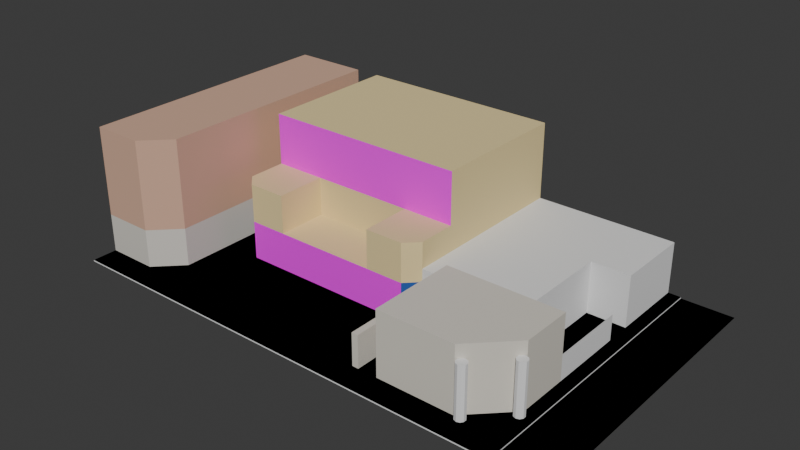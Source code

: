 # Source: cinema.blend  (saved by Blender 4.2.66; exported with 4.5.12 LTS)
import bpy
from mathutils import Matrix  # noqa: F401  (used for matrix-valued properties, if any)

bpy.ops.wm.read_factory_settings(use_empty=True)
scene = bpy.context.scene
scene.name = 'Scene'

# ---- collections
col_collection = bpy.data.collections.new('Collection'); scene.collection.children.link(col_collection)

# ---- images (referenced by path relative to the original .blend; pixels are not part of the script)
import os
ASSET_DIR = os.environ.get("B2B_ASSET_DIR", "")  # directory of the original .blend (textures are referenced by path, not embedded)
HERE = os.path.dirname(os.path.abspath(__file__))  # packed textures are extracted next to this script under _unpacked/

def load_image(name, relpath, width, height, colorspace="sRGB"):
    """Load a texture the original file referenced (path relative to the .blend, or extracted next to this script)."""
    p = next((c for c in (os.path.join(HERE, relpath), os.path.join(ASSET_DIR, relpath)) if relpath and os.path.exists(c)), "")
    if p:
        img = bpy.data.images.load(p, check_existing=True)
        img.name = name
    else:  # same state as the original file: an image datablock whose file is absent (Cycles renders it pink)
        img = bpy.data.images.new(name, width, height)
        img.source = "FILE"
        img.filepath = "//" + (relpath or name)
    img.colorspace_settings.name = colorspace
    return img
img_door_cinema_png = load_image('door_cinema.png', 'door_cinema.png', 1024, 1024, 'sRGB')
img_banner_cinema_png = load_image('banner_cinema.png', 'banner_cinema.png', 1024, 1024, 'sRGB')

# ---- materials (node trees are filled in below, after node groups)
mat_facadecine = bpy.data.materials.new('FacadeCine')
mat_facadecine.use_backface_culling = True
mat_blue = bpy.data.materials.new('Blue')
mat_blue.use_backface_culling = True
mat_entrance = bpy.data.materials.new('Entrance')
mat_banner_001 = bpy.data.materials.new('Banner.001')
mat_banner_001.use_backface_culling = True
mat_bankfacade = bpy.data.materials.new('BankFacade')
mat_bankfacade.use_backface_culling = True
mat_salmon = bpy.data.materials.new('Salmon')
mat_salmon.use_backface_culling = True
mat_restaurant = bpy.data.materials.new('Restaurant')
mat_restaurant.use_backface_culling = True
mat_facade_music_school = bpy.data.materials.new('Facade Music School')
mat_facade_music_school.use_backface_culling = True
mat_sidewalk = bpy.data.materials.new('Sidewalk')
mat_sidewalk.use_backface_culling = True
mat_road = bpy.data.materials.new('Road')
mat_road.use_backface_culling = True

# ---- material node trees
mat_facadecine.use_nodes = True; mat_facadecine.node_tree.nodes.clear()
_N = mat_facadecine.node_tree.nodes; _L = mat_facadecine.node_tree.links
n0 = _N.new('ShaderNodeBsdfPrincipled'); n0.name = 'Principled BSDF'; n0.location = (10, 300)
n0.inputs[0].default_value = (0.8069, 0.6514, 0.3278, 1.0)
n0.inputs[2].default_value = 1.0
n1 = _N.new('ShaderNodeOutputMaterial'); n1.name = 'Material Output'; n1.location = (300, 300)
_L.new(n0.outputs[0], n1.inputs[0])
n1.is_active_output = True
mat_blue.use_nodes = True; mat_blue.node_tree.nodes.clear()
_N = mat_blue.node_tree.nodes; _L = mat_blue.node_tree.links
n0 = _N.new('ShaderNodeBsdfPrincipled'); n0.name = 'Principled BSDF'; n0.location = (10, 300)
n0.inputs[0].default_value = (0.01764, 0.09084, 0.3712, 1.0)
n0.inputs[2].default_value = 1.0
n1 = _N.new('ShaderNodeOutputMaterial'); n1.name = 'Material Output'; n1.location = (300, 300)
_L.new(n0.outputs[0], n1.inputs[0])
n1.is_active_output = True
mat_entrance.use_nodes = True; mat_entrance.node_tree.nodes.clear()
_N = mat_entrance.node_tree.nodes; _L = mat_entrance.node_tree.links
n0 = _N.new('ShaderNodeBsdfPrincipled'); n0.name = 'Principled BSDF'; n0.location = (10, 300)
n1 = _N.new('ShaderNodeOutputMaterial'); n1.name = 'Material Output'; n1.location = (300, 300)
n2 = _N.new('ShaderNodeTexImage'); n2.name = 'Image Texture'; n2.location = (-280, 280)
n2.image = img_door_cinema_png
_L.new(n0.outputs[0], n1.inputs[0])
_L.new(n2.outputs[0], n0.inputs[0])
n1.is_active_output = True
mat_banner_001.use_nodes = True; mat_banner_001.node_tree.nodes.clear()
_N = mat_banner_001.node_tree.nodes; _L = mat_banner_001.node_tree.links
n0 = _N.new('ShaderNodeBsdfPrincipled'); n0.name = 'Principled BSDF'; n0.location = (10, 300)
n0.inputs[2].default_value = 1.0
n1 = _N.new('ShaderNodeOutputMaterial'); n1.name = 'Material Output'; n1.location = (300, 300)
n2 = _N.new('ShaderNodeTexImage'); n2.name = 'Image Texture'; n2.location = (-280, 280)
n2.image = img_banner_cinema_png
_L.new(n0.outputs[0], n1.inputs[0])
_L.new(n2.outputs[0], n0.inputs[0])
n1.is_active_output = True
mat_bankfacade.use_nodes = True; mat_bankfacade.node_tree.nodes.clear()
_N = mat_bankfacade.node_tree.nodes; _L = mat_bankfacade.node_tree.links
n0 = _N.new('ShaderNodeBsdfPrincipled'); n0.name = 'Principled BSDF'; n0.location = (10, 300)
n0.inputs[0].default_value = (0.6867, 0.6514, 0.5711, 1.0)
n0.inputs[2].default_value = 1.0
n1 = _N.new('ShaderNodeOutputMaterial'); n1.name = 'Material Output'; n1.location = (300, 300)
_L.new(n0.outputs[0], n1.inputs[0])
n1.is_active_output = True
mat_salmon.use_nodes = True; mat_salmon.node_tree.nodes.clear()
_N = mat_salmon.node_tree.nodes; _L = mat_salmon.node_tree.links
n0 = _N.new('ShaderNodeBsdfPrincipled'); n0.name = 'Principled BSDF'; n0.location = (10, 300)
n0.inputs[0].default_value = (0.6376, 0.3968, 0.2831, 1.0)
n0.inputs[2].default_value = 1.0
n1 = _N.new('ShaderNodeOutputMaterial'); n1.name = 'Material Output'; n1.location = (300, 300)
_L.new(n0.outputs[0], n1.inputs[0])
n1.is_active_output = True
mat_restaurant.use_nodes = True; mat_restaurant.node_tree.nodes.clear()
_N = mat_restaurant.node_tree.nodes; _L = mat_restaurant.node_tree.links
n0 = _N.new('ShaderNodeBsdfPrincipled'); n0.name = 'Principled BSDF'; n0.location = (10, 300)
n0.inputs[0].default_value = (0.6445, 0.6172, 0.5583, 1.0)
n0.inputs[2].default_value = 1.0
n1 = _N.new('ShaderNodeOutputMaterial'); n1.name = 'Material Output'; n1.location = (300, 300)
_L.new(n0.outputs[0], n1.inputs[0])
n1.is_active_output = True
mat_facade_music_school.use_nodes = True; mat_facade_music_school.node_tree.nodes.clear()
_N = mat_facade_music_school.node_tree.nodes; _L = mat_facade_music_school.node_tree.links
n0 = _N.new('ShaderNodeBsdfPrincipled'); n0.name = 'Principled BSDF'; n0.location = (10, 300)
n0.inputs[2].default_value = 1.0
n1 = _N.new('ShaderNodeOutputMaterial'); n1.name = 'Material Output'; n1.location = (300, 300)
_L.new(n0.outputs[0], n1.inputs[0])
n1.is_active_output = True
mat_sidewalk.use_nodes = True; mat_sidewalk.node_tree.nodes.clear()
_N = mat_sidewalk.node_tree.nodes; _L = mat_sidewalk.node_tree.links
n0 = _N.new('ShaderNodeBsdfPrincipled'); n0.name = 'Principled BSDF'; n0.location = (10, 300)
n0.inputs[2].default_value = 1.0
n1 = _N.new('ShaderNodeOutputMaterial'); n1.name = 'Material Output'; n1.location = (300, 300)
_L.new(n0.outputs[0], n1.inputs[0])
n1.is_active_output = True
mat_road.use_nodes = True; mat_road.node_tree.nodes.clear()
_N = mat_road.node_tree.nodes; _L = mat_road.node_tree.links
n0 = _N.new('ShaderNodeBsdfPrincipled'); n0.name = 'Principled BSDF'; n0.location = (10, 300)
n0.inputs[0].default_value = (0.1329, 0.1329, 0.1329, 1.0)
n0.inputs[2].default_value = 1.0
n1 = _N.new('ShaderNodeOutputMaterial'); n1.name = 'Material Output'; n1.location = (300, 300)
_L.new(n0.outputs[0], n1.inputs[0])
n1.is_active_output = True

# ---- world
world_world = bpy.data.worlds.new('World'); scene.world = world_world
world_world.use_nodes = True; world_world.node_tree.nodes.clear()
_N = world_world.node_tree.nodes; _L = world_world.node_tree.links
n0 = _N.new('ShaderNodeOutputWorld'); n0.name = 'World Output'; n0.location = (300, 300)
n1 = _N.new('ShaderNodeBackground'); n1.name = 'Background'; n1.location = (10, 300)
n1.inputs[0].default_value = (0.05088, 0.05088, 0.05088, 1.0)
_L.new(n1.outputs[0], n0.inputs[0])
n0.is_active_output = True
world_world.color = (0.05088, 0.05088, 0.05088)
world_world.sun_shadow_jitter_overblur = 0.0

# ---- meshes
me_plane = bpy.data.meshes.new('Plane')
me_plane.from_pydata([(4.0, 6.0, 3.0), (-4.0, 6.0, 3.0), (4.0, 6.0, 6.0), (8.0, 10.0, 10.0), (-8.0, 10.0, 10.0), (-4.0, 6.0, 6.0), (8.0, 10.0, 0.0), (-8.0, 10.0, 0.0), (8.0, 10.0, 3.0), (-8.0, 10.0, 3.0), (4.0, 10.0, 3.0), (-4.0, 10.0, 3.0), (8.0, 10.0, 6.0), (4.0, 10.0, 6.0), (-8.0, 10.0, 6.0), (-4.0, 10.0, 6.0), (-7.0, 6.0, 0.0), (-7.0, 6.0, 3.0), (-7.0, 6.0, 6.0), (-8.0, 7.0, 0.0), (-8.0, 7.0, 3.0), (-8.0, 7.0, 6.0), (8.0, 7.0, 0.0), (8.0, 7.0, 3.0), (8.0, 7.0, 6.0), (7.0, 6.0, 0.0), (7.0, 6.0, 3.0), (7.0, 6.0, 6.0), (-8.0, 21.0, 0.0), (8.0, 21.0, 0.0), (8.0, 21.0, 10.0), (-8.0, 21.0, 10.0), (-8.0, 10.0, 0.0), (-8.0, 10.0, 3.0)], [], [(26, 25, 22, 23), (25, 26, 0, 1, 17, 16), (1, 0, 10, 11), (17, 1, 5, 18), (27, 24, 12, 13, 2), (1, 11, 15, 5), (22, 6, 8, 23), (15, 11, 10, 13), (23, 8, 12, 24), (20, 19, 16, 17), (26, 23, 24, 27), (3, 12, 8, 6, 29, 30), (20, 17, 18, 21), (9, 20, 21, 14), (7, 19, 20, 9), (10, 0, 2, 13), (0, 26, 27, 2), (28, 31, 30, 29), (4, 3, 30, 31), (18, 5, 15, 14, 21), (4, 31, 28, 7, 9, 14), (9, 7, 32, 33), (15, 13, 12, 3, 4, 14)])
me_plane.polygons.foreach_set('material_index', [1, 2, 0, 0, 0, 0, 1, 0, 0, 1, 0, 0, 0, 0, 1, 0, 0, 0, 0, 0, 0, 0, 3])
_uv = me_plane.uv_layers.new(name='UVMap')
_uv.uv.foreach_set('vector', [0.75, 0.5, 0.75, 0.5, 1.0, 0.625, 1.0, 0.625, 1.0, 0.0, 1.0, 1.0, 0.7857, 1.0, 0.2143, 1.0, 0.0, 1.0, 0.0, 4.073e-07, 0.25, 0.5, 0.5, 0.5, 0.5, 0.75, 0.25, 0.75, 0.125, 0.5, 0.25, 0.5, 0.25, 0.5, 0.125, 0.5, 0.75, 0.5, 1.0, 0.625, 1.0, 0.75, 0.5, 0.75, 0.5, 0.5, 0.25, 0.5, 0.25, 0.75, 0.25, 0.75, 0.25, 0.5, 1.0, 0.625, 1.0, 0.75, 1.0, 0.75, 1.0, 0.625, 0.25, 0.75, 0.25, 0.75, 0.5, 0.75, 0.5, 0.75, 1.0, 0.625, 1.0, 0.75, 1.0, 0.75, 1.0, 0.625, 0.0, 0.625, 0.0, 0.625, 0.125, 0.5, 0.125, 0.5, 0.75, 0.5, 1.0, 0.625, 1.0, 0.625, 0.75, 0.5, 0.0, 0.0, 1.0, 0.75, 1.0, 0.75, 1.0, 0.75, 1.0, 0.75, 0.0, 0.0, 0.0, 0.625, 0.125, 0.5, 0.125, 0.5, 0.0, 0.625, 0.0, 0.75, 0.0, 0.625, 0.0, 0.625, 0.0, 0.75, 0.0, 0.75, 0.0, 0.625, 0.0, 0.625, 0.0, 0.75, 0.5, 0.75, 0.5, 0.5, 0.5, 0.5, 0.5, 0.75, 0.5, 0.5, 0.75, 0.5, 0.75, 0.5, 0.5, 0.5, 0.0, 0.75, 0.0, 0.0, 0.0, 0.0, 1.0, 0.75, 0.0, 0.0, 0.0, 0.0, 0.0, 0.0, 0.0, 0.0, 0.125, 0.5, 0.25, 0.5, 0.25, 0.75, 0.0, 0.75, 0.0, 0.625, 0.0, 0.0, 0.0, 0.0, 0.0, 0.75, 0.0, 0.75, 0.0, 0.75, 0.0, 0.75, 0.0, 0.75, 0.0, 0.75, 0.0, 0.75, 0.0, 0.75, 0.25, 2.384e-07, 0.75, 0.0, 1.0, 0.0, 1.0, 1.0, 2.98e-08, 1.0, 0.0, 3.576e-07])
me_plane.materials.append(mat_facadecine)
me_plane.materials.append(mat_blue)
me_plane.materials.append(mat_entrance)
me_plane.materials.append(mat_banner_001)
me_plane.update()
me_plane_001 = bpy.data.meshes.new('Plane.001')
me_plane_001.from_pydata([(-1.0, 0.0, 0.0), (5.0, 0.0, 0.0), (-1.0, 0.0, 5.0), (5.0, 0.0, 5.0), (8.0, 3.0, 0.0), (8.0, 3.0, 5.0), (-1.0, 7.0, 0.0), (-1.0, 7.0, 5.0), (8.0, 7.0, 0.0), (8.0, 7.0, 5.0), (-3.0, 0.0, 0.0), (-3.0, 0.0, 2.5), (-2.5, 0.0, 2.5), (-2.5, 0.0, 0.0), (-3.0, 7.0, 0.0), (-3.0, 7.0, 2.5), (-2.5, 7.0, 0.0), (-2.5, 7.0, 2.5)], [], [(1, 3, 2, 0), (3, 1, 4, 5), (0, 2, 7, 6), (5, 4, 8, 9), (12, 11, 10, 13), (17, 16, 14, 15), (12, 13, 16, 17), (11, 12, 17, 15), (10, 11, 15, 14), (6, 7, 9, 8), (3, 5, 9, 7, 2)])
_uv = me_plane_001.uv_layers.new(name='UVMap')
_uv.uv.foreach_set('vector', [1.0, 0.0, 1.0, 0.0, 0.0, 0.0, 0.0, 0.0, 1.0, 0.0, 1.0, 0.0, 1.0, 0.0, 1.0, 0.0, 0.0, 0.0, 0.0, 0.0, 0.0, 0.0, 0.0, 0.0, 1.0, 0.0, 1.0, 0.0, 1.0, 0.0, 1.0, 0.0, 0.0, 0.0, 0.0, 0.0, 0.0, 0.0, 0.0, 0.0, 0.0, 0.0, 0.0, 0.0, 0.0, 0.0, 0.0, 0.0, 0.0, 0.0, 0.0, 0.0, 0.0, 0.0, 0.0, 0.0, 0.0, 0.0, 0.0, 0.0, 0.0, 0.0, 0.0, 0.0, 0.0, 0.0, 0.0, 0.0, 0.0, 0.0, 0.0, 0.0, 0.0, 0.0, 0.0, 0.0, 1.0, 0.0, 1.0, 0.0, 1.0, 0.0, 1.0, 0.0, 1.0, 0.0, 0.0, 0.0, 0.0, 0.0])
me_plane_001.materials.append(mat_bankfacade)
me_plane_001.update()
me_cylinder_002 = bpy.data.meshes.new('Cylinder.002')
me_cylinder_002.from_pydata([(0.0, 0.4, 0.0), (0.0, 0.4, 4.0), (0.2351, 0.3236, 0.0), (0.2351, 0.3236, 4.0), (0.3804, 0.1236, 0.0), (0.3804, 0.1236, 4.0), (0.3804, -0.1236, 0.0), (0.3804, -0.1236, 4.0), (0.2351, -0.3236, 0.0), (0.2351, -0.3236, 4.0), (0.0, -0.4, 0.0), (0.0, -0.4, 4.0), (-0.2351, -0.3236, 0.0), (-0.2351, -0.3236, 4.0), (-0.3804, -0.1236, 0.0), (-0.3804, -0.1236, 4.0), (-0.3804, 0.1236, 0.0), (-0.3804, 0.1236, 4.0), (-0.2351, 0.3236, 0.0), (-0.2351, 0.3236, 4.0)], [], [(0, 1, 3, 2), (2, 3, 5, 4), (4, 5, 7, 6), (6, 7, 9, 8), (8, 9, 11, 10), (10, 11, 13, 12), (12, 13, 15, 14), (14, 15, 17, 16), (3, 1, 19, 17, 15, 13, 11, 9, 7, 5), (16, 17, 19, 18), (18, 19, 1, 0)])
_uv = me_cylinder_002.uv_layers.new(name='UVMap')
_uv.uv.foreach_set('vector', [1.0, 0.5, 1.0, 1.0, 0.9, 1.0, 0.9, 0.5, 0.9, 0.5, 0.9, 1.0, 0.8, 1.0, 0.8, 0.5, 0.8, 0.5, 0.8, 1.0, 0.7, 1.0, 0.7, 0.5, 0.7, 0.5, 0.7, 1.0, 0.6, 1.0, 0.6, 0.5, 0.6, 0.5, 0.6, 1.0, 0.5, 1.0, 0.5, 0.5, 0.5, 0.5, 0.5, 1.0, 0.4, 1.0, 0.4, 0.5, 0.4, 0.5, 0.4, 1.0, 0.3, 1.0, 0.3, 0.5, 0.3, 0.5, 0.3, 1.0, 0.2, 1.0, 0.2, 0.5, 0.3911, 0.4442, 0.25, 0.49, 0.1089, 0.4442, 0.02175, 0.3242, 0.02175, 0.1758, 0.1089, 0.05584, 0.25, 0.01, 0.3911, 0.05584, 0.4783, 0.1758, 0.4783, 0.3242, 0.2, 0.5, 0.2, 1.0, 0.1, 1.0, 0.1, 0.5, 0.1, 0.5, 0.1, 1.0, -7.451e-08, 1.0, -7.451e-08, 0.5])
me_cylinder_002.update()
me_cylinder_003 = bpy.data.meshes.new('Cylinder.003')
me_cylinder_003.from_pydata([(0.0, 0.4, 0.0), (0.0, 0.4, 4.0), (0.2351, 0.3236, 0.0), (0.2351, 0.3236, 4.0), (0.3804, 0.1236, 0.0), (0.3804, 0.1236, 4.0), (0.3804, -0.1236, 0.0), (0.3804, -0.1236, 4.0), (0.2351, -0.3236, 0.0), (0.2351, -0.3236, 4.0), (0.0, -0.4, 0.0), (0.0, -0.4, 4.0), (-0.2351, -0.3236, 0.0), (-0.2351, -0.3236, 4.0), (-0.3804, -0.1236, 0.0), (-0.3804, -0.1236, 4.0), (-0.3804, 0.1236, 0.0), (-0.3804, 0.1236, 4.0), (-0.2351, 0.3236, 0.0), (-0.2351, 0.3236, 4.0)], [], [(0, 1, 3, 2), (2, 3, 5, 4), (4, 5, 7, 6), (6, 7, 9, 8), (8, 9, 11, 10), (10, 11, 13, 12), (12, 13, 15, 14), (14, 15, 17, 16), (3, 1, 19, 17, 15, 13, 11, 9, 7, 5), (16, 17, 19, 18), (18, 19, 1, 0)])
_uv = me_cylinder_003.uv_layers.new(name='UVMap')
_uv.uv.foreach_set('vector', [1.0, 0.5, 1.0, 1.0, 0.9, 1.0, 0.9, 0.5, 0.9, 0.5, 0.9, 1.0, 0.8, 1.0, 0.8, 0.5, 0.8, 0.5, 0.8, 1.0, 0.7, 1.0, 0.7, 0.5, 0.7, 0.5, 0.7, 1.0, 0.6, 1.0, 0.6, 0.5, 0.6, 0.5, 0.6, 1.0, 0.5, 1.0, 0.5, 0.5, 0.5, 0.5, 0.5, 1.0, 0.4, 1.0, 0.4, 0.5, 0.4, 0.5, 0.4, 1.0, 0.3, 1.0, 0.3, 0.5, 0.3, 0.5, 0.3, 1.0, 0.2, 1.0, 0.2, 0.5, 0.3911, 0.4442, 0.25, 0.49, 0.1089, 0.4442, 0.02175, 0.3242, 0.02175, 0.1758, 0.1089, 0.05584, 0.25, 0.01, 0.3911, 0.05584, 0.4783, 0.1758, 0.4783, 0.3242, 0.2, 0.5, 0.2, 1.0, 0.1, 1.0, 0.1, 0.5, 0.1, 0.5, 0.1, 1.0, -7.451e-08, 1.0, -7.451e-08, 0.5])
me_cylinder_003.update()
me_plane_002 = bpy.data.meshes.new('Plane.002')
me_plane_002.from_pydata([(3.0, 2.0, 0.0), (-3.0, 0.0, 0.0), (1.0, 0.0, 0.0), (3.0, 10.0, 0.0), (3.0, 2.0, 3.0), (1.0, 0.0, 3.0), (-3.0, 0.0, 3.0), (3.0, 10.0, 3.0), (3.0, 2.0, 10.0), (1.0, 0.0, 10.0), (-3.0, 0.0, 10.0), (3.0, 10.0, 10.0), (3.0, 21.0, 3.0), (3.0, 21.0, 10.0), (-3.0, 21.0, 3.0), (-3.0, 21.0, 10.0), (3.0, 21.0, 0.0), (-3.0, 21.0, 0.0)], [], [(0, 4, 5, 2), (1, 2, 5, 6), (0, 3, 7, 4), (5, 4, 8, 9), (6, 5, 9, 10), (7, 11, 8, 4), (11, 7, 12, 13), (13, 12, 14, 15), (14, 12, 16, 17), (8, 11, 13, 15, 10, 9), (3, 16, 12, 7)])
me_plane_002.polygons.foreach_set('material_index', [1, 1, 1, 0, 0, 0, 0, 0, 0, 0, 1])
_uv = me_plane_002.uv_layers.new(name='UVMap')
_uv.uv.foreach_set('vector', [0.0, 0.0, 0.0, 0.0, 0.0, 0.0, 0.0, 0.0, 0.0, 0.0, 0.0, 0.0, 0.0, 0.0, 0.0, 0.0, 0.0, 0.0, 0.0, 0.0, 0.0, 0.0, 0.0, 0.0, 0.0, 0.0, 0.0, 0.0, 0.0, 0.0, 0.0, 0.0, 0.0, 0.0, 0.0, 0.0, 0.0, 0.0, 0.0, 0.0, 0.0, 0.0, 0.0, 0.0, 0.0, 0.0, 0.0, 0.0, 0.0, 0.0, 0.0, 0.0, 0.0, 0.0, 0.0, 0.0, 0.0, 0.0, 0.0, 0.0, 0.0, 0.0, 0.0, 0.0, 0.0, 0.0, 0.0, 0.0, 0.0, 0.0, 0.0, 0.0, 0.0, 0.0, 0.0, 0.0, 0.0, 0.0, 0.0, 0.0, 0.0, 0.0, 0.0, 0.0, 0.0, 0.0, 0.0, 0.0, 0.0, 0.0, 0.0, 0.0])
me_plane_002.materials.append(mat_salmon)
me_plane_002.materials.append(mat_restaurant)
me_plane_002.update()
me_plane_003 = bpy.data.meshes.new('Plane.003')
me_plane_003.from_pydata([(-11.0, -1.0, 0.0), (-11.0, 5.0, 0.0), (0.0, -1.0, 0.0), (0.0, 5.0, 0.0), (-11.0, 5.0, 4.0), (-11.0, -1.0, 4.0), (0.0, 5.0, 4.0), (0.0, -1.0, 4.0), (0.0, -3.0, 0.0), (0.0, -3.0, 2.0), (0.0, -9.0, 0.0), (0.0, -9.0, 2.0), (-3.0, 5.0, 0.0), (-3.0, -1.0, 0.0), (-3.0, 5.0, 4.0), (-3.0, -1.0, 4.0), (-11.0, -9.0, 4.0), (-11.0, -9.0, 0.0), (-3.0, -9.0, 0.0), (-3.0, -9.0, 4.0)], [], [(15, 7, 6, 14), (2, 3, 6, 7), (12, 1, 4, 14), (13, 2, 7, 15), (15, 5, 16, 19), (9, 11, 10, 8), (3, 12, 14, 6), (5, 15, 14, 4), (17, 18, 19, 16), (5, 0, 17, 16), (13, 15, 19, 18)])
_uv = me_plane_003.uv_layers.new(name='UVMap')
_uv.uv.foreach_set('vector', [0.25, 0.0, 0.5, 0.0, 0.5, 1.0, 0.25, 1.0, 0.5, 0.0, 0.5, 1.0, 0.5, 1.0, 0.5, 0.0, 0.25, 1.0, 0.0, 1.0, 0.0, 1.0, 0.25, 1.0, 0.25, 0.0, 0.5, 0.0, 0.5, 0.0, 0.25, 0.0, 0.25, 0.0, 0.0, 0.0, 0.0, 0.0, 0.25, 0.0, 0.5, 0.0, 0.5, 0.0, 0.5, 0.0, 0.5, 0.0, 0.5, 1.0, 0.25, 1.0, 0.25, 1.0, 0.5, 1.0, 0.0, 0.0, 0.25, 0.0, 0.25, 1.0, 0.0, 1.0, 0.0, 0.0, 0.25, 0.0, 0.25, 0.0, 0.0, 0.0, 0.0, 0.0, 0.0, 0.0, 0.0, 0.0, 0.0, 0.0, 0.25, 0.0, 0.25, 0.0, 0.25, 0.0, 0.25, 0.0])
me_plane_003.materials.append(mat_facade_music_school)
me_plane_003.update()
me_plane_004 = bpy.data.meshes.new('Plane.004')
me_plane_004.from_pydata([(-16.0, 21.0, 0.0), (20.0, 21.0, 0.0), (-16.0, 21.0, 0.1), (20.0, 21.0, 0.1), (24.0, 21.0, 0.0), (20.0, -2.0, 0.0), (24.0, -2.0, 0.0), (20.0, -2.0, 0.1), (-16.0, -2.0, 0.1), (-16.0, -2.0, 0.0)], [], [(1, 0, 2, 3), (8, 7, 3, 2), (1, 5, 6, 4), (9, 5, 7, 8), (3, 7, 5, 1)])
me_plane_004.polygons.foreach_set('material_index', [0, 0, 1, 0, 0])
_uv = me_plane_004.uv_layers.new(name='UVMap')
_uv.uv.foreach_set('vector', [1.0, 1.0, 0.0, 1.0, 0.0, 1.0, 1.0, 1.0, 0.0, 0.0, 0.0, 0.0, 1.0, 1.0, 0.0, 1.0, 1.0, 1.0, 1.0, 0.0, 1.0, 0.0, 1.0, 1.0, 0.0, 0.0, 0.0, 0.0, 0.0, 0.0, 0.0, 0.0, 1.0, 1.0, 0.0, 0.0, 0.0, 0.0, 1.0, 1.0])
me_plane_004.materials.append(mat_sidewalk)
me_plane_004.materials.append(mat_road)
me_plane_004.update()
me_plane_006 = bpy.data.meshes.new('Plane.006')
me_plane_006.from_pydata([(20.0, 21.0, 0.0), (-16.0, 21.0, 0.1), (20.0, 21.0, 0.1), (24.0, 21.0, 0.0), (20.0, -2.0, 0.0), (24.0, -2.0, 0.0), (20.0, -2.0, 0.1), (-16.0, -2.0, 0.1)], [], [(7, 6, 2, 1), (0, 4, 5, 3)])
me_plane_006.polygons.foreach_set('material_index', [0, 1])
_uv = me_plane_006.uv_layers.new(name='UVMap')
_uv.uv.foreach_set('vector', [0.0, 0.0, 0.0, 0.0, 1.0, 1.0, 0.0, 1.0, 1.0, 1.0, 1.0, 0.0, 1.0, 0.0, 1.0, 1.0])
me_plane_006.materials.append(mat_sidewalk)
me_plane_006.materials.append(mat_road)
me_plane_006.update()

# ---- objects
ob_cine = bpy.data.objects.new('Cine', me_plane)
ob_bank = bpy.data.objects.new('Bank', me_plane_001)
ob_cylinder = bpy.data.objects.new('Cylinder', me_cylinder_002)
ob_cylinder_001 = bpy.data.objects.new('Cylinder.001', me_cylinder_003)
ob_mafia = bpy.data.objects.new('Mafia', me_plane_002)
ob_music_school = bpy.data.objects.new('Music School', me_plane_003)
ob_sidewalk = bpy.data.objects.new('Sidewalk', me_plane_004)
ob_sidewalk_colonly = bpy.data.objects.new('Sidewalk-colonly', me_plane_006)

# ---- transforms, parenting, visibility, modifiers, constraints
ob_cine.location = (0.0, 0.0, 0.1)
ob_bank.location = (11.0, 0.0, 0.1)
ob_cylinder.location = (16.5, 0.0, 0.1)
ob_cylinder_001.location = (19.0, 2.5, 0.1)
ob_mafia.location = (-13.0, 0.0, 0.1)
ob_music_school.location = (19.0, 16.0, 0.1)
ob_sidewalk.location = (0.0, 0.0, 0.0)
ob_sidewalk_colonly.location = (0.0, 0.0, 0.0)

# ---- collection membership
col_collection.objects.link(ob_cine)
col_collection.objects.link(ob_bank)
col_collection.objects.link(ob_cylinder)
col_collection.objects.link(ob_cylinder_001)
col_collection.objects.link(ob_mafia)
col_collection.objects.link(ob_music_school)
col_collection.objects.link(ob_sidewalk)
col_collection.objects.link(ob_sidewalk_colonly)

# ---- scene / render settings (as saved in the file)
scene.frame_start = 1; scene.frame_end = 250; scene.frame_set(0)
scene.render.engine = 'BLENDER_EEVEE_NEXT'
bpy.context.view_layer.update()

# ---- added for rendering (the .blend has no active camera and no usable light): camera, sun
cam_auto = bpy.data.cameras.new('AutoCamera')
cam_auto.lens = 50.0
cam_auto.sensor_width = 36.0
cam_auto.clip_end = 1000.0
ob_auto_camera = bpy.data.objects.new('AutoCamera', cam_auto)
scene.collection.objects.link(ob_auto_camera)
ob_auto_camera.location = (47.7017, -42.942, 40.0113)
ob_auto_camera.rotation_euler = (1.09748, -7.21219e-08, 0.694738)
scene.camera = ob_auto_camera
light_auto_sun = bpy.data.lights.new('AutoSun', 'SUN')
light_auto_sun.energy = 3.0
light_auto_sun.angle = 0.0523599
ob_auto_sun = bpy.data.objects.new('AutoSun', light_auto_sun)
scene.collection.objects.link(ob_auto_sun)
ob_auto_sun.rotation_euler = (0.872665, 0.174533, 0.523599)
bpy.context.view_layer.update()
